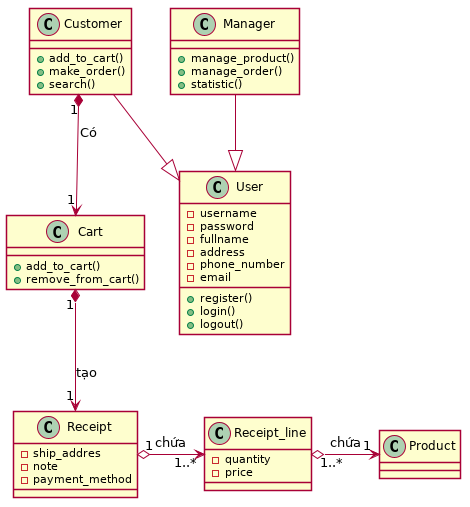

The diagram above was rendered by PlantUML. Its source (embedded in the PNG):
@startuml class
skinparam backgroundColor transparent
skinparam shadowing false

class User {
    - username
    - password
    - fullname
    - address
    - phone_number
    - email
    + register()
    + login()
    + logout()
}
class Customer {
    + add_to_cart()
    + make_order()
    + search()
}
class Manager {
    + manage_product()
    + manage_order()
    + statistic()
}
class Receipt {
    - ship_addres
    - note
    - payment_method
}
class Receipt_line {
    - quantity
    - price
}
class Product {
}
class Cart {
    + add_to_cart()
    + remove_from_cart()
}
Customer --|> User
Manager --|> User
Customer "1" *--> "1" Cart: "Có"
Cart "1" *--> "1" Receipt: "tạo"
Receipt "1" o-right-> "1..*" Receipt_line: "chứa" 
Receipt_line "1..*" o-right-> "1" Product: "chứa"

@enduml